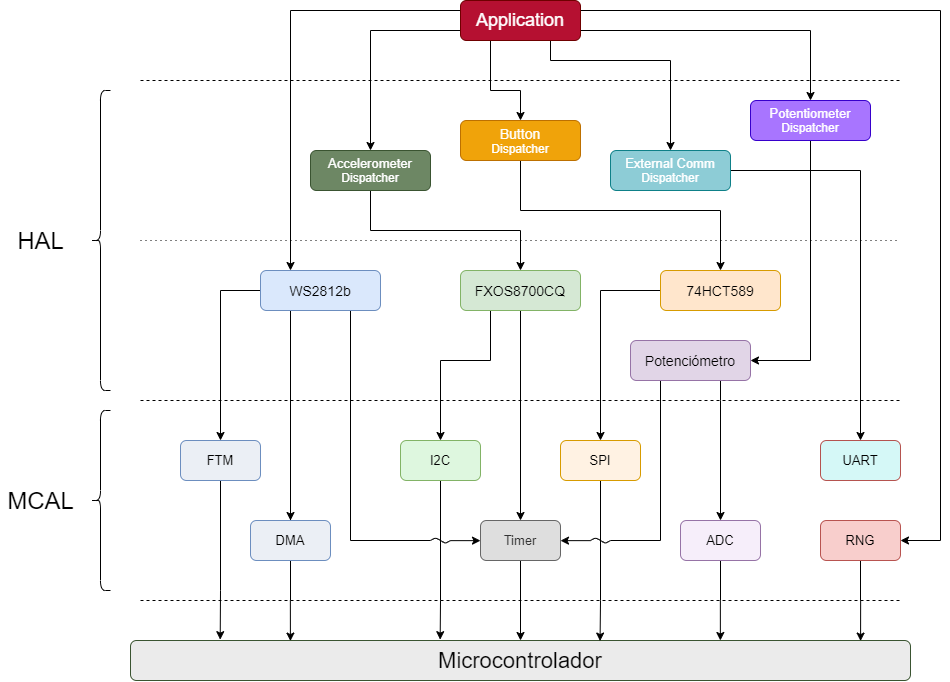

The diagram above was exported from draw.io. Its source (the exported page's mxGraphModel, read from the mxfile embedded in the PNG):
<mxGraphModel dx="1823" dy="1437" grid="1" gridSize="10" guides="1" tooltips="1" connect="1" arrows="1" fold="1" page="1" pageScale="1" pageWidth="583" pageHeight="827" math="0" shadow="0">
  <root>
    <mxCell id="0" />
    <mxCell id="1" parent="0" />
    <mxCell id="ZmC5dUG9bvyHfYnEna3v-37" style="edgeStyle=orthogonalEdgeStyle;rounded=0;orthogonalLoop=1;jettySize=auto;html=1;exitX=1;exitY=0.5;exitDx=0;exitDy=0;entryX=1;entryY=0.5;entryDx=0;entryDy=0;" edge="1" parent="1" source="ZmC5dUG9bvyHfYnEna3v-1" target="ZmC5dUG9bvyHfYnEna3v-20">
      <mxGeometry relative="1" as="geometry">
        <Array as="points">
          <mxPoint x="360" y="-30" />
          <mxPoint x="720" y="-30" />
          <mxPoint x="720" y="500" />
        </Array>
      </mxGeometry>
    </mxCell>
    <mxCell id="ZmC5dUG9bvyHfYnEna3v-47" style="edgeStyle=orthogonalEdgeStyle;rounded=0;orthogonalLoop=1;jettySize=auto;html=1;entryX=0.5;entryY=0;entryDx=0;entryDy=0;" edge="1" parent="1" source="ZmC5dUG9bvyHfYnEna3v-1" target="ZmC5dUG9bvyHfYnEna3v-40">
      <mxGeometry relative="1" as="geometry">
        <Array as="points">
          <mxPoint x="150" y="-10" />
        </Array>
      </mxGeometry>
    </mxCell>
    <mxCell id="ZmC5dUG9bvyHfYnEna3v-48" style="edgeStyle=orthogonalEdgeStyle;rounded=0;orthogonalLoop=1;jettySize=auto;html=1;exitX=0.25;exitY=1;exitDx=0;exitDy=0;entryX=0.5;entryY=0;entryDx=0;entryDy=0;" edge="1" parent="1" source="ZmC5dUG9bvyHfYnEna3v-1" target="ZmC5dUG9bvyHfYnEna3v-42">
      <mxGeometry relative="1" as="geometry">
        <Array as="points">
          <mxPoint x="270" y="50" />
          <mxPoint x="300" y="50" />
        </Array>
      </mxGeometry>
    </mxCell>
    <mxCell id="ZmC5dUG9bvyHfYnEna3v-70" style="edgeStyle=elbowEdgeStyle;rounded=0;orthogonalLoop=1;jettySize=auto;elbow=vertical;html=1;exitX=0;exitY=0.25;exitDx=0;exitDy=0;entryX=0.25;entryY=0;entryDx=0;entryDy=0;startArrow=none;startFill=0;endArrow=classic;endFill=1;" edge="1" parent="1" source="ZmC5dUG9bvyHfYnEna3v-1" target="ZmC5dUG9bvyHfYnEna3v-2">
      <mxGeometry relative="1" as="geometry">
        <Array as="points">
          <mxPoint x="160" y="-30" />
        </Array>
      </mxGeometry>
    </mxCell>
    <mxCell id="ZmC5dUG9bvyHfYnEna3v-73" style="edgeStyle=elbowEdgeStyle;rounded=0;orthogonalLoop=1;jettySize=auto;elbow=vertical;html=1;exitX=0.75;exitY=1;exitDx=0;exitDy=0;startArrow=none;startFill=0;endArrow=classic;endFill=1;entryX=0.5;entryY=0;entryDx=0;entryDy=0;" edge="1" parent="1" source="ZmC5dUG9bvyHfYnEna3v-1" target="ZmC5dUG9bvyHfYnEna3v-45">
      <mxGeometry relative="1" as="geometry">
        <mxPoint x="370" y="40" as="targetPoint" />
        <Array as="points">
          <mxPoint x="410" y="20" />
        </Array>
      </mxGeometry>
    </mxCell>
    <mxCell id="ZmC5dUG9bvyHfYnEna3v-74" style="edgeStyle=elbowEdgeStyle;rounded=0;orthogonalLoop=1;jettySize=auto;elbow=vertical;html=1;exitX=1;exitY=0.75;exitDx=0;exitDy=0;startArrow=none;startFill=0;endArrow=classic;endFill=1;" edge="1" parent="1" source="ZmC5dUG9bvyHfYnEna3v-1" target="ZmC5dUG9bvyHfYnEna3v-71">
      <mxGeometry relative="1" as="geometry">
        <Array as="points">
          <mxPoint x="480" y="-10" />
        </Array>
      </mxGeometry>
    </mxCell>
    <mxCell id="ZmC5dUG9bvyHfYnEna3v-1" value="&lt;font style=&quot;font-size: 18px&quot;&gt;Application&lt;/font&gt;" style="rounded=1;whiteSpace=wrap;html=1;strokeColor=#6F0000;fontColor=#ffffff;fillColor=#B51031;" vertex="1" parent="1">
      <mxGeometry x="240" y="-40" width="120" height="40" as="geometry" />
    </mxCell>
    <mxCell id="ZmC5dUG9bvyHfYnEna3v-21" style="edgeStyle=orthogonalEdgeStyle;rounded=0;orthogonalLoop=1;jettySize=auto;html=1;entryX=0.5;entryY=0;entryDx=0;entryDy=0;" edge="1" parent="1" source="ZmC5dUG9bvyHfYnEna3v-2">
      <mxGeometry relative="1" as="geometry">
        <mxPoint x="69.99999999999977" y="480" as="targetPoint" />
        <Array as="points">
          <mxPoint x="70" y="480" />
        </Array>
      </mxGeometry>
    </mxCell>
    <mxCell id="ZmC5dUG9bvyHfYnEna3v-23" style="edgeStyle=orthogonalEdgeStyle;rounded=0;orthogonalLoop=1;jettySize=auto;html=1;exitX=0;exitY=0.5;exitDx=0;exitDy=0;" edge="1" parent="1" source="ZmC5dUG9bvyHfYnEna3v-2" target="ZmC5dUG9bvyHfYnEna3v-14">
      <mxGeometry relative="1" as="geometry">
        <mxPoint x="40" y="220" as="sourcePoint" />
        <Array as="points">
          <mxPoint y="250" />
        </Array>
      </mxGeometry>
    </mxCell>
    <mxCell id="ZmC5dUG9bvyHfYnEna3v-34" style="edgeStyle=orthogonalEdgeStyle;rounded=0;orthogonalLoop=1;jettySize=auto;html=1;exitX=0.75;exitY=1;exitDx=0;exitDy=0;endArrow=none;endFill=0;" edge="1" parent="1" source="ZmC5dUG9bvyHfYnEna3v-2">
      <mxGeometry relative="1" as="geometry">
        <mxPoint x="210" y="500" as="targetPoint" />
        <Array as="points">
          <mxPoint x="130" y="500" />
        </Array>
      </mxGeometry>
    </mxCell>
    <mxCell id="ZmC5dUG9bvyHfYnEna3v-2" value="&lt;font style=&quot;font-size: 14px&quot;&gt;WS2812b&lt;/font&gt;" style="rounded=1;whiteSpace=wrap;html=1;fillColor=#dae8fc;strokeColor=#6c8ebf;" vertex="1" parent="1">
      <mxGeometry x="40" y="230" width="120" height="40" as="geometry" />
    </mxCell>
    <mxCell id="ZmC5dUG9bvyHfYnEna3v-4" value="" style="endArrow=none;dashed=1;html=1;dashPattern=1 4;" edge="1" parent="1">
      <mxGeometry width="50" height="50" relative="1" as="geometry">
        <mxPoint x="-80" y="200" as="sourcePoint" />
        <mxPoint x="680" y="200" as="targetPoint" />
      </mxGeometry>
    </mxCell>
    <mxCell id="ZmC5dUG9bvyHfYnEna3v-5" value="" style="endArrow=none;dashed=1;html=1;" edge="1" parent="1">
      <mxGeometry width="50" height="50" relative="1" as="geometry">
        <mxPoint x="-80" y="360" as="sourcePoint" />
        <mxPoint x="680" y="360" as="targetPoint" />
      </mxGeometry>
    </mxCell>
    <mxCell id="ZmC5dUG9bvyHfYnEna3v-6" value="&lt;font color=&quot;#030303&quot; style=&quot;font-size: 22px&quot;&gt;Microcontrolador&lt;/font&gt;" style="rounded=1;whiteSpace=wrap;html=1;strokeColor=#3A5431;fontColor=#ffffff;fillColor=#EBEBEB;" vertex="1" parent="1">
      <mxGeometry x="-90" y="600" width="780" height="40" as="geometry" />
    </mxCell>
    <mxCell id="ZmC5dUG9bvyHfYnEna3v-7" value="" style="endArrow=none;dashed=1;html=1;" edge="1" parent="1">
      <mxGeometry width="50" height="50" relative="1" as="geometry">
        <mxPoint x="-80" y="560" as="sourcePoint" />
        <mxPoint x="680" y="560" as="targetPoint" />
      </mxGeometry>
    </mxCell>
    <mxCell id="ZmC5dUG9bvyHfYnEna3v-8" value="&lt;font style=&quot;font-size: 24px&quot;&gt;MCAL&lt;/font&gt;" style="text;html=1;align=center;verticalAlign=middle;resizable=0;points=[];autosize=1;" vertex="1" parent="1">
      <mxGeometry x="-220" y="450" width="80" height="20" as="geometry" />
    </mxCell>
    <mxCell id="ZmC5dUG9bvyHfYnEna3v-9" value="&lt;font style=&quot;font-size: 24px&quot;&gt;HAL&lt;/font&gt;" style="text;html=1;align=center;verticalAlign=middle;resizable=0;points=[];autosize=1;" vertex="1" parent="1">
      <mxGeometry x="-210" y="190" width="60" height="20" as="geometry" />
    </mxCell>
    <mxCell id="ZmC5dUG9bvyHfYnEna3v-24" style="edgeStyle=orthogonalEdgeStyle;rounded=0;orthogonalLoop=1;jettySize=auto;html=1;" edge="1" parent="1" source="ZmC5dUG9bvyHfYnEna3v-10" target="ZmC5dUG9bvyHfYnEna3v-16">
      <mxGeometry relative="1" as="geometry">
        <Array as="points">
          <mxPoint x="270" y="320" />
          <mxPoint x="220" y="320" />
        </Array>
      </mxGeometry>
    </mxCell>
    <mxCell id="ZmC5dUG9bvyHfYnEna3v-32" style="edgeStyle=orthogonalEdgeStyle;rounded=0;orthogonalLoop=1;jettySize=auto;html=1;entryX=0.5;entryY=0;entryDx=0;entryDy=0;" edge="1" parent="1" source="ZmC5dUG9bvyHfYnEna3v-10" target="ZmC5dUG9bvyHfYnEna3v-17">
      <mxGeometry relative="1" as="geometry" />
    </mxCell>
    <mxCell id="ZmC5dUG9bvyHfYnEna3v-10" value="&lt;font style=&quot;font-size: 14px&quot;&gt;FXOS8700CQ&lt;/font&gt;" style="rounded=1;whiteSpace=wrap;html=1;fillColor=#d5e8d4;strokeColor=#82b366;" vertex="1" parent="1">
      <mxGeometry x="240" y="230" width="120" height="40" as="geometry" />
    </mxCell>
    <mxCell id="ZmC5dUG9bvyHfYnEna3v-29" style="edgeStyle=orthogonalEdgeStyle;rounded=0;orthogonalLoop=1;jettySize=auto;html=1;entryX=0.5;entryY=0;entryDx=0;entryDy=0;" edge="1" parent="1" source="ZmC5dUG9bvyHfYnEna3v-11" target="ZmC5dUG9bvyHfYnEna3v-18">
      <mxGeometry relative="1" as="geometry" />
    </mxCell>
    <mxCell id="ZmC5dUG9bvyHfYnEna3v-11" value="&lt;font style=&quot;font-size: 14px&quot;&gt;74HCT589&lt;/font&gt;" style="rounded=1;whiteSpace=wrap;html=1;fillColor=#ffe6cc;strokeColor=#d79b00;" vertex="1" parent="1">
      <mxGeometry x="440" y="230" width="120" height="40" as="geometry" />
    </mxCell>
    <mxCell id="ZmC5dUG9bvyHfYnEna3v-53" style="edgeStyle=orthogonalEdgeStyle;rounded=0;orthogonalLoop=1;jettySize=auto;html=1;exitX=0.5;exitY=1;exitDx=0;exitDy=0;entryX=0.115;entryY=-0.021;entryDx=0;entryDy=0;entryPerimeter=0;" edge="1" parent="1" source="ZmC5dUG9bvyHfYnEna3v-14" target="ZmC5dUG9bvyHfYnEna3v-6">
      <mxGeometry relative="1" as="geometry">
        <Array as="points">
          <mxPoint y="550" />
          <mxPoint y="550" />
        </Array>
      </mxGeometry>
    </mxCell>
    <mxCell id="ZmC5dUG9bvyHfYnEna3v-14" value="&lt;font style=&quot;font-size: 13px&quot;&gt;FTM&lt;/font&gt;" style="rounded=1;whiteSpace=wrap;html=1;strokeColor=#6c8ebf;fillColor=#EBEFF5;" vertex="1" parent="1">
      <mxGeometry x="-40" y="400" width="80" height="40" as="geometry" />
    </mxCell>
    <mxCell id="ZmC5dUG9bvyHfYnEna3v-56" style="edgeStyle=orthogonalEdgeStyle;rounded=0;orthogonalLoop=1;jettySize=auto;html=1;exitX=0.5;exitY=1;exitDx=0;exitDy=0;entryX=0.397;entryY=-0.021;entryDx=0;entryDy=0;entryPerimeter=0;" edge="1" parent="1" source="ZmC5dUG9bvyHfYnEna3v-16" target="ZmC5dUG9bvyHfYnEna3v-6">
      <mxGeometry relative="1" as="geometry">
        <Array as="points">
          <mxPoint x="220" y="560" />
          <mxPoint x="220" y="560" />
        </Array>
      </mxGeometry>
    </mxCell>
    <mxCell id="ZmC5dUG9bvyHfYnEna3v-16" value="&lt;font style=&quot;font-size: 13px&quot;&gt;I2C&lt;/font&gt;" style="rounded=1;whiteSpace=wrap;html=1;strokeColor=#82b366;fillColor=#DEF7DF;" vertex="1" parent="1">
      <mxGeometry x="180" y="400" width="80" height="40" as="geometry" />
    </mxCell>
    <mxCell id="ZmC5dUG9bvyHfYnEna3v-55" style="edgeStyle=orthogonalEdgeStyle;rounded=0;orthogonalLoop=1;jettySize=auto;html=1;exitX=0.5;exitY=1;exitDx=0;exitDy=0;entryX=0.5;entryY=0;entryDx=0;entryDy=0;" edge="1" parent="1" source="ZmC5dUG9bvyHfYnEna3v-17" target="ZmC5dUG9bvyHfYnEna3v-6">
      <mxGeometry relative="1" as="geometry" />
    </mxCell>
    <mxCell id="ZmC5dUG9bvyHfYnEna3v-64" style="edgeStyle=elbowEdgeStyle;rounded=0;orthogonalLoop=1;jettySize=auto;elbow=vertical;html=1;startArrow=classic;startFill=1;endArrow=none;endFill=0;" edge="1" parent="1" source="ZmC5dUG9bvyHfYnEna3v-17">
      <mxGeometry relative="1" as="geometry">
        <mxPoint x="230" y="500" as="targetPoint" />
      </mxGeometry>
    </mxCell>
    <mxCell id="ZmC5dUG9bvyHfYnEna3v-66" style="edgeStyle=elbowEdgeStyle;rounded=0;orthogonalLoop=1;jettySize=auto;elbow=vertical;html=1;startArrow=classic;startFill=1;endArrow=none;endFill=0;" edge="1" parent="1" source="ZmC5dUG9bvyHfYnEna3v-17">
      <mxGeometry relative="1" as="geometry">
        <mxPoint x="370" y="500" as="targetPoint" />
      </mxGeometry>
    </mxCell>
    <mxCell id="ZmC5dUG9bvyHfYnEna3v-17" value="&lt;font style=&quot;font-size: 13px&quot;&gt;Timer&lt;/font&gt;" style="rounded=1;whiteSpace=wrap;html=1;strokeColor=#666666;fontColor=#333333;fillColor=#DEDEDE;" vertex="1" parent="1">
      <mxGeometry x="260" y="480" width="80" height="40" as="geometry" />
    </mxCell>
    <mxCell id="ZmC5dUG9bvyHfYnEna3v-60" style="edgeStyle=orthogonalEdgeStyle;rounded=0;orthogonalLoop=1;jettySize=auto;html=1;exitX=0.5;exitY=1;exitDx=0;exitDy=0;entryX=0.602;entryY=0.014;entryDx=0;entryDy=0;entryPerimeter=0;" edge="1" parent="1" source="ZmC5dUG9bvyHfYnEna3v-18" target="ZmC5dUG9bvyHfYnEna3v-6">
      <mxGeometry relative="1" as="geometry">
        <Array as="points">
          <mxPoint x="380" y="560" />
          <mxPoint x="380" y="560" />
        </Array>
      </mxGeometry>
    </mxCell>
    <mxCell id="ZmC5dUG9bvyHfYnEna3v-18" value="&lt;font style=&quot;font-size: 13px&quot;&gt;SPI&lt;/font&gt;" style="rounded=1;whiteSpace=wrap;html=1;strokeColor=#d79b00;fillColor=#FFF2E3;" vertex="1" parent="1">
      <mxGeometry x="340" y="400" width="80" height="40" as="geometry" />
    </mxCell>
    <mxCell id="ZmC5dUG9bvyHfYnEna3v-61" style="edgeStyle=orthogonalEdgeStyle;rounded=0;orthogonalLoop=1;jettySize=auto;html=1;exitX=0.5;exitY=1;exitDx=0;exitDy=0;" edge="1" parent="1" source="ZmC5dUG9bvyHfYnEna3v-19">
      <mxGeometry relative="1" as="geometry">
        <mxPoint x="499.8571428571431" y="600" as="targetPoint" />
        <mxPoint x="500" y="530" as="sourcePoint" />
        <Array as="points" />
      </mxGeometry>
    </mxCell>
    <mxCell id="ZmC5dUG9bvyHfYnEna3v-19" value="&lt;font style=&quot;font-size: 13px&quot;&gt;ADC&lt;/font&gt;" style="rounded=1;whiteSpace=wrap;html=1;strokeColor=#9673a6;fillColor=#F6EEFA;" vertex="1" parent="1">
      <mxGeometry x="460" y="480" width="80" height="40" as="geometry" />
    </mxCell>
    <mxCell id="ZmC5dUG9bvyHfYnEna3v-59" style="edgeStyle=orthogonalEdgeStyle;rounded=0;orthogonalLoop=1;jettySize=auto;html=1;exitX=0.5;exitY=1;exitDx=0;exitDy=0;entryX=0.936;entryY=0.014;entryDx=0;entryDy=0;entryPerimeter=0;" edge="1" parent="1" source="ZmC5dUG9bvyHfYnEna3v-20" target="ZmC5dUG9bvyHfYnEna3v-6">
      <mxGeometry relative="1" as="geometry" />
    </mxCell>
    <mxCell id="ZmC5dUG9bvyHfYnEna3v-20" value="&lt;font style=&quot;font-size: 13px&quot;&gt;RNG&lt;/font&gt;" style="rounded=1;whiteSpace=wrap;html=1;fillColor=#f8cecc;strokeColor=#b85450;" vertex="1" parent="1">
      <mxGeometry x="600" y="480" width="80" height="40" as="geometry" />
    </mxCell>
    <mxCell id="ZmC5dUG9bvyHfYnEna3v-25" value="&lt;font style=&quot;font-size: 13px&quot;&gt;UART&lt;/font&gt;" style="rounded=1;whiteSpace=wrap;html=1;fillColor=#D5F8F7;strokeColor=#B5534F;" vertex="1" parent="1">
      <mxGeometry x="600" y="400" width="80" height="40" as="geometry" />
    </mxCell>
    <mxCell id="ZmC5dUG9bvyHfYnEna3v-28" style="edgeStyle=orthogonalEdgeStyle;rounded=0;orthogonalLoop=1;jettySize=auto;html=1;" edge="1" parent="1" source="ZmC5dUG9bvyHfYnEna3v-27" target="ZmC5dUG9bvyHfYnEna3v-19">
      <mxGeometry relative="1" as="geometry">
        <Array as="points">
          <mxPoint x="500" y="360" />
          <mxPoint x="500" y="360" />
        </Array>
      </mxGeometry>
    </mxCell>
    <mxCell id="ZmC5dUG9bvyHfYnEna3v-65" style="edgeStyle=elbowEdgeStyle;rounded=0;orthogonalLoop=1;jettySize=auto;elbow=vertical;html=1;exitX=0.25;exitY=1;exitDx=0;exitDy=0;startArrow=none;startFill=0;endArrow=none;endFill=0;" edge="1" parent="1" source="ZmC5dUG9bvyHfYnEna3v-27">
      <mxGeometry relative="1" as="geometry">
        <mxPoint x="390" y="500" as="targetPoint" />
        <Array as="points">
          <mxPoint x="440" y="500" />
        </Array>
      </mxGeometry>
    </mxCell>
    <mxCell id="ZmC5dUG9bvyHfYnEna3v-27" value="&lt;font style=&quot;font-size: 14px&quot;&gt;Potenciómetro&lt;/font&gt;" style="rounded=1;whiteSpace=wrap;html=1;fillColor=#e1d5e7;strokeColor=#9673a6;" vertex="1" parent="1">
      <mxGeometry x="410" y="300" width="120" height="40" as="geometry" />
    </mxCell>
    <mxCell id="ZmC5dUG9bvyHfYnEna3v-54" style="edgeStyle=orthogonalEdgeStyle;rounded=0;orthogonalLoop=1;jettySize=auto;html=1;exitX=0.5;exitY=1;exitDx=0;exitDy=0;entryX=0.205;entryY=0.014;entryDx=0;entryDy=0;entryPerimeter=0;" edge="1" parent="1" source="ZmC5dUG9bvyHfYnEna3v-38" target="ZmC5dUG9bvyHfYnEna3v-6">
      <mxGeometry relative="1" as="geometry" />
    </mxCell>
    <mxCell id="ZmC5dUG9bvyHfYnEna3v-38" value="&lt;font style=&quot;font-size: 13px&quot;&gt;DMA&lt;/font&gt;" style="rounded=1;whiteSpace=wrap;html=1;strokeColor=#6c8ebf;fillColor=#EBEFF5;" vertex="1" parent="1">
      <mxGeometry x="30" y="480" width="80" height="40" as="geometry" />
    </mxCell>
    <mxCell id="ZmC5dUG9bvyHfYnEna3v-39" value="" style="endArrow=none;dashed=1;html=1;" edge="1" parent="1">
      <mxGeometry width="50" height="50" relative="1" as="geometry">
        <mxPoint x="-80" y="40" as="sourcePoint" />
        <mxPoint x="680" y="40" as="targetPoint" />
      </mxGeometry>
    </mxCell>
    <mxCell id="ZmC5dUG9bvyHfYnEna3v-41" style="edgeStyle=orthogonalEdgeStyle;rounded=0;orthogonalLoop=1;jettySize=auto;html=1;exitX=0.5;exitY=1;exitDx=0;exitDy=0;entryX=0.5;entryY=0;entryDx=0;entryDy=0;" edge="1" parent="1" source="ZmC5dUG9bvyHfYnEna3v-40" target="ZmC5dUG9bvyHfYnEna3v-10">
      <mxGeometry relative="1" as="geometry">
        <Array as="points">
          <mxPoint x="150" y="190" />
          <mxPoint x="300" y="190" />
        </Array>
      </mxGeometry>
    </mxCell>
    <mxCell id="ZmC5dUG9bvyHfYnEna3v-40" value="&lt;font style=&quot;font-size: 13px&quot;&gt;Accelerometer&lt;br&gt;&lt;/font&gt;Dispatcher" style="rounded=1;whiteSpace=wrap;html=1;fillColor=#6d8764;strokeColor=#3A5431;fontColor=#ffffff;" vertex="1" parent="1">
      <mxGeometry x="90" y="110" width="120" height="40" as="geometry" />
    </mxCell>
    <mxCell id="ZmC5dUG9bvyHfYnEna3v-44" style="edgeStyle=orthogonalEdgeStyle;rounded=0;orthogonalLoop=1;jettySize=auto;html=1;exitX=0.5;exitY=1;exitDx=0;exitDy=0;" edge="1" parent="1" source="ZmC5dUG9bvyHfYnEna3v-42" target="ZmC5dUG9bvyHfYnEna3v-11">
      <mxGeometry relative="1" as="geometry">
        <Array as="points">
          <mxPoint x="300" y="170" />
          <mxPoint x="500" y="170" />
        </Array>
      </mxGeometry>
    </mxCell>
    <mxCell id="ZmC5dUG9bvyHfYnEna3v-42" value="&lt;font style=&quot;font-size: 14px&quot;&gt;Button&lt;/font&gt;&lt;br&gt;Dispatcher" style="rounded=1;whiteSpace=wrap;html=1;fillColor=#f0a30a;strokeColor=#BD7000;fontColor=#ffffff;" vertex="1" parent="1">
      <mxGeometry x="240" y="80" width="120" height="40" as="geometry" />
    </mxCell>
    <mxCell id="ZmC5dUG9bvyHfYnEna3v-46" style="edgeStyle=orthogonalEdgeStyle;rounded=0;orthogonalLoop=1;jettySize=auto;html=1;entryX=0.5;entryY=0;entryDx=0;entryDy=0;" edge="1" parent="1" source="ZmC5dUG9bvyHfYnEna3v-45" target="ZmC5dUG9bvyHfYnEna3v-25">
      <mxGeometry relative="1" as="geometry" />
    </mxCell>
    <mxCell id="ZmC5dUG9bvyHfYnEna3v-45" value="&lt;font color=&quot;#ffffff&quot;&gt;&lt;font style=&quot;font-size: 13px&quot;&gt;External Comm&lt;/font&gt;&lt;br&gt;Dispatcher&lt;/font&gt;" style="rounded=1;whiteSpace=wrap;html=1;strokeColor=#0e8088;fillColor=#8DCCD6;" vertex="1" parent="1">
      <mxGeometry x="390" y="110" width="120" height="40" as="geometry" />
    </mxCell>
    <mxCell id="ZmC5dUG9bvyHfYnEna3v-50" value="" style="shape=curlyBracket;whiteSpace=wrap;html=1;rounded=1;size=0.5;fillColor=#030303;" vertex="1" parent="1">
      <mxGeometry x="-130" y="50" width="20" height="300" as="geometry" />
    </mxCell>
    <mxCell id="ZmC5dUG9bvyHfYnEna3v-52" value="" style="shape=curlyBracket;whiteSpace=wrap;html=1;rounded=1;size=0.5;fillColor=#030303;" vertex="1" parent="1">
      <mxGeometry x="-130" y="370" width="20" height="180" as="geometry" />
    </mxCell>
    <mxCell id="ZmC5dUG9bvyHfYnEna3v-67" value="" style="edgeStyle=isometricEdgeStyle;endArrow=none;html=1;" edge="1" parent="1">
      <mxGeometry width="50" height="100" relative="1" as="geometry">
        <mxPoint x="210" y="500" as="sourcePoint" />
        <mxPoint x="230" y="500" as="targetPoint" />
      </mxGeometry>
    </mxCell>
    <mxCell id="ZmC5dUG9bvyHfYnEna3v-69" value="" style="edgeStyle=isometricEdgeStyle;endArrow=none;html=1;" edge="1" parent="1">
      <mxGeometry width="50" height="100" relative="1" as="geometry">
        <mxPoint x="370" y="500" as="sourcePoint" />
        <mxPoint x="390" y="500" as="targetPoint" />
      </mxGeometry>
    </mxCell>
    <mxCell id="ZmC5dUG9bvyHfYnEna3v-72" style="edgeStyle=elbowEdgeStyle;rounded=0;orthogonalLoop=1;jettySize=auto;elbow=vertical;html=1;entryX=1;entryY=0.5;entryDx=0;entryDy=0;startArrow=none;startFill=0;endArrow=classic;endFill=1;" edge="1" parent="1" source="ZmC5dUG9bvyHfYnEna3v-71" target="ZmC5dUG9bvyHfYnEna3v-27">
      <mxGeometry relative="1" as="geometry">
        <Array as="points">
          <mxPoint x="590" y="320" />
        </Array>
      </mxGeometry>
    </mxCell>
    <mxCell id="ZmC5dUG9bvyHfYnEna3v-71" value="&lt;span style=&quot;font-size: 13px&quot;&gt;Potentiometer&lt;/span&gt;&lt;br&gt;Dispatcher" style="rounded=1;whiteSpace=wrap;html=1;strokeColor=#3700CC;fontColor=#ffffff;fillColor=#A875FF;" vertex="1" parent="1">
      <mxGeometry x="530" y="60" width="120" height="40" as="geometry" />
    </mxCell>
  </root>
</mxGraphModel>